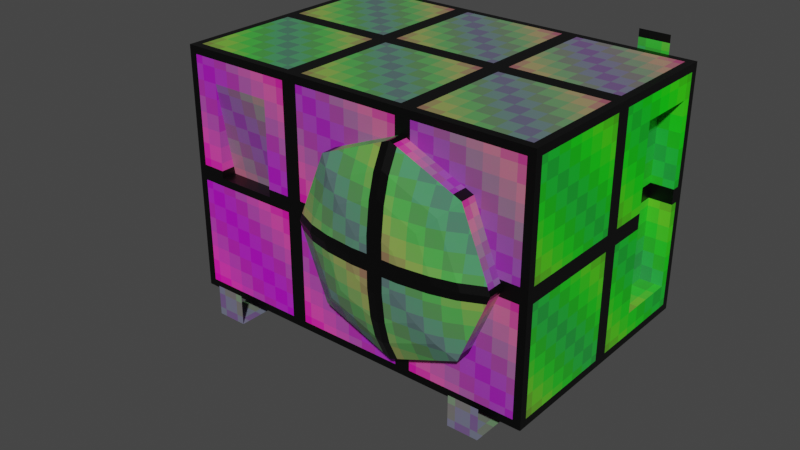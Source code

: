 # Source: air_conditioner.blend  (saved by Blender 2.83.19; exported with 4.5.12 LTS)
import bpy
from mathutils import Matrix  # noqa: F401  (used for matrix-valued properties, if any)

bpy.ops.wm.read_factory_settings(use_empty=True)
scene = bpy.context.scene
scene.name = 'Scene'

# ---- collections
col_collection = bpy.data.collections.new('Collection'); scene.collection.children.link(col_collection)

# ---- images (referenced by path relative to the original .blend; pixels are not part of the script)
import os
ASSET_DIR = os.environ.get("B2B_ASSET_DIR", "")  # directory of the original .blend (textures are referenced by path, not embedded)
HERE = os.path.dirname(os.path.abspath(__file__))  # packed textures are extracted next to this script under _unpacked/

def load_image(name, relpath, width, height, colorspace="sRGB"):
    """Load a texture the original file referenced (path relative to the .blend, or extracted next to this script)."""
    p = next((c for c in (os.path.join(HERE, relpath), os.path.join(ASSET_DIR, relpath)) if relpath and os.path.exists(c)), "")
    if p:
        img = bpy.data.images.load(p, check_existing=True)
        img.name = name
    else:  # same state as the original file: an image datablock whose file is absent (Cycles renders it pink)
        img = bpy.data.images.new(name, width, height)
        img.source = "FILE"
        img.filepath = "//" + (relpath or name)
    img.colorspace_settings.name = colorspace
    return img
img_pixel_texture_checker_128x128_png = load_image('Pixel texture checker 128x128.png', '_unpacked/Pixel_texture_checker_128x128.557810ab.png', 128, 128, 'sRGB')

# ---- materials (node trees are filled in below, after node groups)
mat_material = bpy.data.materials.new('Material')
mat_material.alpha_threshold = 0.0
mat_material.use_transparent_shadow = False
mat_material.line_color = (0.0, 0.0, 0.0, 1.0)

# ---- material node trees
mat_material.use_nodes = True; mat_material.node_tree.nodes.clear()
_N = mat_material.node_tree.nodes; _L = mat_material.node_tree.links
n0 = _N.new('ShaderNodeOutputMaterial'); n0.name = 'Material Output'; n0.location = (300, 300)
n1 = _N.new('ShaderNodeBsdfPrincipled'); n1.name = 'Principled BSDF'; n1.location = (10, 300)
n1.distribution = 'GGX'
n1.subsurface_method = 'BURLEY'
n1.inputs[2].default_value = 0.4
n1.inputs[3].default_value = 1.45
n1.inputs[27].default_value = (0.0, 0.0, 0.0, 1.0)
n1.inputs[28].default_value = 1.0
n2 = _N.new('ShaderNodeTexImage'); n2.name = 'Image Texture'; n2.location = (-280, 280)
n2.image = img_pixel_texture_checker_128x128_png
n2.interpolation = 'Closest'
_L.new(n1.outputs[0], n0.inputs[0])
_L.new(n2.outputs[0], n1.inputs[0])
n0.is_active_output = True

# ---- world
world_world = bpy.data.worlds.new('World'); scene.world = world_world
world_world.use_nodes = True; world_world.node_tree.nodes.clear()
_N = world_world.node_tree.nodes; _L = world_world.node_tree.links
n0 = _N.new('ShaderNodeOutputWorld'); n0.name = 'World Output'; n0.location = (300, 300)
n1 = _N.new('ShaderNodeBackground'); n1.name = 'Background'; n1.location = (10, 300)
n1.inputs[0].default_value = (0.05088, 0.05088, 0.05088, 1.0)
_L.new(n1.outputs[0], n0.inputs[0])
n0.is_active_output = True
world_world.color = (0.05088, 0.05088, 0.05088)
world_world.use_sun_shadow = False
world_world.sun_shadow_jitter_overblur = 0.0

# ---- meshes
me_cube_001 = bpy.data.meshes.new('Cube.001')
me_cube_001.from_pydata([(-0.001333, -0.1404, 0.3917), (0.07477, -0.1404, 0.422), (0.107, -0.1404, 0.4999), (0.07477, -0.1404, 0.5777), (-0.001333, -0.1404, 0.6109), (-0.1658, -0.1266, 0.663), (-0.233, -0.1266, 0.5005), (-0.1658, -0.1266, 0.3381), (-0.0005769, -0.1266, 0.2748), (0.1591, -0.1266, 0.3381), (0.2264, -0.1266, 0.5005), (0.1591, -0.1266, 0.663), (-0.0005769, -0.1266, 0.7324), (0.0, -0.1033, 0.1848), (-0.2305, -0.1033, 0.2732), (-0.3245, -0.1033, 0.5002), (-0.2305, -0.1033, 0.7272), (0.0, -0.1033, 0.8242), (0.2235, -0.1033, 0.7272), (0.3175, -0.1033, 0.5002), (0.2235, -0.1033, 0.2732), (0.2848, -0.0625, 0.7884), (0.4043, -0.0625, 0.4999), (0.2848, -0.0625, 0.2115), (-0.0002448, -0.0625, 0.09911), (-0.2921, -0.0625, 0.2115), (-0.4116, -0.0625, 0.4999), (0.0, -0.0625, 0.9117), (-0.2921, -0.0625, 0.7884), (0.2847, 4.314e-09, 0.7885), (0.4042, 7.354e-09, 0.5), (0.2847, 2.863e-08, 0.2115), (-0.0002766, 0.0, 0.09919), (-0.2922, 2.863e-08, 0.2115), (-0.4117, 7.354e-09, 0.5), (-0.2922, 4.314e-09, 0.7885), (0.0, 0.0, 0.9117), (-0.08088, -0.1404, 0.422), (-0.1131, -0.1404, 0.4999), (-0.08088, -0.1404, 0.5777), (0.0, -0.1404, 0.5), (0.2812, -0.0625, 0.7812), (-0.2812, -0.0625, 0.7812), (0.2812, -0.0625, 0.2188), (-0.2812, -0.0625, 0.2188), (-1.0, 0.0, 0.0), (-1.0, 0.0, 1.0), (-1.0, 1.0, 0.0), (-1.0, 1.0, 1.0), (0.5, 0.6875, 0.125), (0.5, 0.6875, 0.875), (0.5, 0.9375, 0.125), (0.5, 0.9375, 0.875), (-1.0, 0.8125, 0.3125), (-1.0, 0.9375, 0.3125), (-1.0, 0.8125, 0.75), (-1.0, 0.9375, 0.75), (-1.062, 0.8125, 0.6875), (-1.062, 0.8125, 0.3125), (-1.062, 0.9375, 0.6875), (-1.062, 0.9375, 0.3125), (0.5, 0.0, 1.0), (-0.625, 0.0, 0.5), (-0.875, 0.0, 0.5), (-0.625, 0.0, 0.8765), (-0.75, -0.0625, 0.0625), (-0.875, -0.0625, 0.0625), (-0.75, -0.0625, -0.0625), (-0.875, -0.0625, -0.0625), (-0.75, 1.031, -0.0625), (-0.875, 1.031, -0.0625), (-0.75, 1.031, 1.062), (-0.875, 1.031, 1.062), (0.375, -0.0625, 0.0625), (0.25, -0.0625, 0.0625), (0.375, -0.0625, -0.0625), (0.25, -0.0625, -0.0625), (0.375, 1.031, -0.0625), (0.25, 1.031, -0.0625), (0.375, 1.031, 1.062), (0.25, 1.031, 1.062), (-0.9375, 0.4062, 0.75), (-0.9375, 0.2812, 0.75), (-0.9375, 0.3438, 0.8125), (-1.281, 0.3438, 0.8125), (-1.156, 0.3438, 0.6875), (-1.219, 0.4062, 0.75), (-1.219, 0.2812, 0.75), (-1.219, 0.4062, 0.125), (-1.281, 0.3438, 0.0625), (-1.219, 0.2812, 0.0), (-1.219, 1.062, 0.125), (-1.281, 1.062, 0.0625), (-1.219, 1.062, 0.0), (-0.875, 0.0, 0.8765), (-0.625, 0.0625, 0.5), (-0.875, 0.0625, 0.5), (0.5, 0.0, 0.0), (0.5, 1.0, 0.0), (0.5, 1.0, 1.0), (0.4062, 0.6875, 0.125), (0.4062, 0.6875, 0.875), (0.4062, 0.9375, 0.125), (0.4062, 0.9375, 0.875), (-0.9375, 0.3438, 0.6875), (-1.156, 0.3438, 0.0625), (-1.156, 1.062, 0.0625), (-1.219, 0.7188, 0.1309), (-1.287, 0.7188, 0.0625), (-1.219, 0.7188, -0.005859), (-1.15, 0.7188, 0.0625), (-1.219, 1.0, 0.1309), (-1.287, 1.0, 0.0625), (-1.219, 1.0, -0.005859), (-1.15, 1.0, 0.0625), (-1.287, 0.7188, -0.5), (-1.287, 1.0, -0.5), (-1.285, 1.0, 0.06055), (-1.285, 0.7188, 0.06055), (-1.285, 1.0, -0.5), (-1.285, 0.7188, -0.5), (-1.286, 0.7188, -0.4987)], [], [(44, 43, 41, 42), (3, 2, 40), (1, 0, 40), (37, 38, 40), (39, 4, 40), (4, 3, 40), (2, 1, 40), (0, 37, 40), (38, 39, 40), (6, 5, 39, 38), (11, 10, 2, 3), (9, 8, 0, 1), (7, 6, 38, 37), (5, 12, 4, 39), (12, 11, 3, 4), (10, 9, 1, 2), (8, 7, 37, 0), (18, 19, 10, 11), (13, 14, 7, 8), (15, 16, 5, 6), (17, 18, 11, 12), (19, 20, 9, 10), (20, 13, 8, 9), (14, 15, 6, 7), (16, 17, 12, 5), (23, 24, 13, 20), (21, 22, 19, 18), (26, 28, 16, 15), (24, 25, 14, 13), (22, 23, 20, 19), (27, 21, 18, 17), (28, 27, 17, 16), (25, 26, 15, 14), (31, 32, 24, 23), (33, 34, 26, 25), (35, 36, 27, 28), (36, 29, 21, 27), (30, 31, 23, 22), (32, 33, 25, 24), (34, 35, 28, 26), (29, 30, 22, 21), (55, 48, 56), (47, 53, 54), (57, 55, 56, 59), (45, 53, 47), (56, 54, 60, 59), (54, 53, 58, 60), (48, 99, 98, 47), (47, 98, 97, 45), (64, 61, 46, 94), (53, 55, 57, 58), (58, 57, 59, 60), (54, 56, 48, 47), (50, 49, 100, 101), (45, 46, 55, 53), (97, 61, 64, 62), (62, 63, 45, 97), (48, 46, 61, 99), (46, 48, 55), (65, 66, 68, 67), (67, 68, 70, 69), (69, 70, 72, 71), (73, 74, 76, 75), (75, 76, 78, 77), (77, 78, 80, 79), (81, 83, 84, 86), (83, 82, 87, 84), (104, 81, 86, 85), (82, 104, 85, 87), (85, 86, 88, 105), (87, 85, 105, 90), (84, 87, 90, 89), (86, 84, 89, 88), (89, 90, 93, 92), (88, 89, 92, 91), (105, 88, 91, 106), (90, 105, 106, 93), (94, 46, 45, 63), (63, 62, 95, 96), (64, 94, 96, 95), (62, 64, 95), (96, 94, 63), (51, 49, 97, 98), (50, 52, 99, 61), (52, 51, 98, 99), (49, 50, 61, 97), (102, 103, 101, 100), (52, 50, 101, 103), (51, 52, 103, 102), (49, 51, 102, 100), (108, 109, 113, 112), (107, 108, 112, 111), (110, 107, 111, 114), (109, 110, 114, 113), (112, 108, 115, 116), (118, 117, 119, 120), (121, 119, 117, 118)])
_uv = me_cube_001.uv_layers.new(name='UVMap')
_uv.uv.foreach_set('vector', [0.6328, 0.4922, 0.6328, 0.6328, 0.4922, 0.6328, 0.4922, 0.4922, 0.7687, 0.3941, 0.7766, 0.3751, 0.7503, 0.3751, 0.7687, 0.356, 0.75, 0.3485, 0.7503, 0.3751, 0.7305, 0.356, 0.7226, 0.3751, 0.7503, 0.3751, 0.7305, 0.3941, 0.75, 0.4023, 0.7503, 0.3751, 0.75, 0.4023, 0.7687, 0.3941, 0.7503, 0.3751, 0.7766, 0.3751, 0.7687, 0.356, 0.7503, 0.3751, 0.75, 0.3485, 0.7305, 0.356, 0.7503, 0.3751, 0.7226, 0.3751, 0.7305, 0.3941, 0.7503, 0.3751, 0.6932, 0.3752, 0.7097, 0.4151, 0.7305, 0.3941, 0.7226, 0.3751, 0.7894, 0.4151, 0.8059, 0.3752, 0.7766, 0.3751, 0.7687, 0.3941, 0.7894, 0.3354, 0.7502, 0.3198, 0.75, 0.3485, 0.7687, 0.356, 0.7097, 0.3354, 0.6932, 0.3752, 0.7226, 0.3751, 0.7305, 0.356, 0.7097, 0.4151, 0.7502, 0.4321, 0.75, 0.4023, 0.7305, 0.3941, 0.7502, 0.4321, 0.7894, 0.4151, 0.7687, 0.3941, 0.75, 0.4023, 0.8059, 0.3752, 0.7894, 0.3354, 0.7687, 0.356, 0.7766, 0.3751, 0.7502, 0.3198, 0.7097, 0.3354, 0.7305, 0.356, 0.75, 0.3485, 0.8052, 0.4308, 0.8282, 0.3751, 0.8059, 0.3752, 0.7894, 0.4151, 0.7503, 0.2978, 0.6938, 0.3195, 0.7097, 0.3354, 0.7502, 0.3198, 0.6707, 0.3751, 0.6938, 0.4308, 0.7097, 0.4151, 0.6932, 0.3752, 0.7503, 0.4546, 0.8052, 0.4308, 0.7894, 0.4151, 0.7502, 0.4321, 0.8282, 0.3751, 0.8052, 0.3195, 0.7894, 0.3354, 0.8059, 0.3752, 0.8052, 0.3195, 0.7503, 0.2978, 0.7502, 0.3198, 0.7894, 0.3354, 0.6938, 0.3195, 0.6707, 0.3751, 0.6932, 0.3752, 0.7097, 0.3354, 0.6938, 0.4308, 0.7503, 0.4546, 0.7502, 0.4321, 0.7097, 0.4151, 0.8202, 0.3043, 0.7503, 0.2767, 0.7503, 0.2978, 0.8052, 0.3195, 0.8202, 0.4458, 0.8495, 0.3751, 0.8282, 0.3751, 0.8052, 0.4308, 0.6494, 0.3751, 0.6787, 0.4458, 0.6938, 0.4308, 0.6707, 0.3751, 0.7503, 0.2767, 0.6787, 0.3043, 0.6938, 0.3195, 0.7503, 0.2978, 0.8495, 0.3751, 0.8202, 0.3043, 0.8052, 0.3195, 0.8282, 0.3751, 0.7503, 0.4761, 0.8202, 0.4458, 0.8052, 0.4308, 0.7503, 0.4546, 0.6787, 0.4458, 0.7503, 0.4761, 0.7503, 0.4546, 0.6938, 0.4308, 0.6787, 0.3043, 0.6494, 0.3751, 0.6707, 0.3751, 0.6938, 0.3195, 0.3984, 0.3828, 0.3984, 0.5, 0.3828, 0.5, 0.3828, 0.3828, 0.3984, 0.6172, 0.3984, 0.75, 0.3828, 0.75, 0.3828, 0.6172, 0.3984, 0.8672, 0.3984, 1.0, 0.3828, 1.0, 0.3828, 0.8672, 0.3984, 0.0, 0.3984, 0.1328, 0.3828, 0.1328, 0.3828, 0.0, 0.3984, 0.25, 0.3984, 0.3828, 0.3828, 0.3828, 0.3828, 0.25, 0.3984, 0.5, 0.3984, 0.6172, 0.3828, 0.6172, 0.3828, 0.5, 0.3984, 0.75, 0.3984, 0.8672, 0.3828, 0.8672, 0.3828, 0.75, 0.3984, 0.1328, 0.3984, 0.25, 0.3828, 0.25, 0.3828, 0.1328, 0.7969, 0.6797, 0.75, 0.7422, 0.7656, 0.6797, 0.75, 0.4922, 0.7969, 0.5703, 0.7656, 0.5703, 0.6953, 0.5859, 0.6953, 0.5703, 0.7266, 0.5703, 0.7266, 0.5859, 1.0, 0.4922, 0.7969, 0.5703, 0.75, 0.4922, 0.7422, 0.5703, 0.7422, 0.6797, 0.7266, 0.6797, 0.7266, 0.5859, 0.7266, 0.6953, 0.6953, 0.6953, 0.6953, 0.6797, 0.7266, 0.6797, 0.375, 0.75, 0.0, 0.75, 0.0, 0.5, 0.375, 0.5, 0.375, 0.5, 0.0, 0.5, 0.0, 0.25, 0.375, 0.25, 0.09375, 0.2188, 0.375, 0.25, 0.0, 0.25, 0.03125, 0.2188, 0.6797, 0.6797, 0.6797, 0.5703, 0.6953, 0.5859, 0.6953, 0.6797, 0.6953, 0.6797, 0.6953, 0.5859, 0.7266, 0.5859, 0.7266, 0.6797, 0.7656, 0.5703, 0.7656, 0.6797, 0.75, 0.7422, 0.75, 0.4922, 0.6094, 0.9688, 0.6094, 0.7812, 0.6406, 0.7812, 0.6406, 0.9688, 1.0, 0.4922, 1.0, 0.7422, 0.7969, 0.6797, 0.7969, 0.5703, 0.375, 0.0, 0.375, 0.25, 0.09375, 0.2188, 0.09375, 0.125, 0.09375, 0.125, 0.03125, 0.125, 0.0, 0.0, 0.375, 0.0, 0.375, 0.75, 0.375, 1.0, 1.49e-08, 1.0, 0.0, 0.75, 1.0, 0.7422, 0.75, 0.7422, 0.7969, 0.6797, 0.4141, 0.4141, 0.4453, 0.4141, 0.4453, 0.4453, 0.4141, 0.4453, 0.4141, 0.4453, 0.4453, 0.4453, 0.4453, 0.7188, 0.4141, 0.7188, 0.4141, 0.7188, 0.4453, 0.7188, 0.4453, 1.0, 0.4141, 1.0, 0.4453, 0.4141, 0.4141, 0.4141, 0.4141, 0.4453, 0.4453, 0.4453, 0.4453, 0.4453, 0.4141, 0.4453, 0.4141, 0.7188, 0.4453, 0.7188, 0.4453, 0.7188, 0.4141, 0.7188, 0.4141, 1.0, 0.4453, 1.0, 0.4141, 0.05469, 0.4141, 0.03906, 0.5, 0.03906, 0.4844, 0.05469, 0.4141, 0.03906, 0.4141, 0.02344, 0.4844, 0.02344, 0.5, 0.03906, 0.4141, 0.07031, 0.4141, 0.05469, 0.4844, 0.05469, 0.4688, 0.07031, 0.4141, 0.02344, 0.4141, 0.007812, 0.4688, 0.007812, 0.4844, 0.02344, 0.5312, 0.07031, 0.5156, 0.05469, 0.6719, 0.05469, 0.6875, 0.07031, 0.5156, 0.02344, 0.5312, 0.007812, 0.6875, 0.007812, 0.7031, 0.02344, 0.5, 0.03906, 0.5156, 0.02344, 0.7031, 0.02344, 0.6875, 0.03906, 0.5156, 0.05469, 0.5, 0.03906, 0.6875, 0.03906, 0.6719, 0.05469, 0.5703, 0.1094, 0.5547, 0.09375, 0.75, 0.09375, 0.75, 0.1094, 0.5859, 0.125, 0.5703, 0.1094, 0.75, 0.1094, 0.75, 0.125, 0.6016, 0.1406, 0.5859, 0.125, 0.75, 0.125, 0.75, 0.1406, 0.5547, 0.09375, 0.5391, 0.07812, 0.75, 0.07812, 0.75, 0.09375, 0.03125, 0.2188, 0.0, 0.25, 0.0, 0.0, 0.03125, 0.125, 0.4062, 0.1172, 0.4688, 0.1172, 0.4688, 0.1328, 0.4062, 0.1328, 0.4688, 0.2266, 0.4062, 0.2266, 0.4062, 0.1328, 0.4688, 0.1328, 0.09375, 0.125, 0.09375, 0.2188, 0.07812, 0.125, 0.04688, 0.125, 0.03125, 0.2188, 0.03125, 0.125, 0.9844, 0.7812, 0.9219, 0.7812, 0.75, 0.75, 1.0, 0.75, 0.9219, 0.9688, 0.9844, 0.9688, 1.0, 1.0, 0.75, 1.0, 0.9844, 0.9688, 0.9844, 0.7812, 1.0, 0.75, 1.0, 1.0, 0.9219, 0.7812, 0.9219, 0.9688, 0.75, 1.0, 0.75, 0.75, 0.7031, 0.7812, 0.7031, 0.9688, 0.6406, 0.9688, 0.6406, 0.7812, 0.7031, 0.9922, 0.6406, 0.9922, 0.6406, 0.9688, 0.7031, 0.9688, 0.7344, 0.7812, 0.7344, 0.9688, 0.7031, 0.9688, 0.7031, 0.7812, 0.6406, 0.7578, 0.7031, 0.7578, 0.7031, 0.7812, 0.6406, 0.7812, 0.9844, 0.2422, 0.9844, 0.2266, 0.9141, 0.2266, 0.9141, 0.2422, 0.9141, 0.1797, 0.9141, 0.1953, 0.9844, 0.1953, 0.9844, 0.1797, 0.9844, 0.2109, 0.9844, 0.1953, 0.9141, 0.1953, 0.9141, 0.2109, 0.9844, 0.2266, 0.9844, 0.2109, 0.9141, 0.2109, 0.9141, 0.2266, 0.9844, 0.007812, 0.9141, 0.007812, 0.9141, 0.1797, 0.9844, 0.1797, 0.9844, 0.007812, 0.9141, 0.007812, 0.9141, 0.1797, 0.9844, 0.1797, 0.0, 0.0, 0.0, 0.0, 0.0, 0.0, 0.0, 0.0])
me_cube_001.materials.append(mat_material)
me_cube_001.use_remesh_fix_poles = True
me_cube_001.use_remesh_preserve_attributes = False
me_cube_001.use_mirror_vertex_groups = False
me_cube_001.update()

# ---- objects
ob_cube_001 = bpy.data.objects.new('Cube.001', me_cube_001)

# ---- transforms, parenting, visibility, modifiers, constraints
ob_cube_001.location = (0.0, 0.0, 0.0)
ob_cube_001.scale = (2.0, 2.0, 2.0)
ob_cube_001.lineart.crease_threshold = 0.0

# ---- collection membership
col_collection.objects.link(ob_cube_001)

# ---- scene / render settings (as saved in the file)
scene.frame_start = 1; scene.frame_end = 250; scene.frame_set(0)
scene.render.engine = 'BLENDER_EEVEE_NEXT'
scene.cycles.use_denoising = False
scene.cycles.samples = 128
scene.cycles.sampling_pattern = 'TABULATED_SOBOL'
scene.cycles.use_adaptive_sampling = False
scene.cycles.use_light_tree = False
scene.view_settings.view_transform = 'Filmic'
bpy.context.view_layer.update()

# ---- added for rendering (the .blend has no active camera and no usable light): camera, sun
cam_auto = bpy.data.cameras.new('AutoCamera')
cam_auto.lens = 50.0
cam_auto.sensor_width = 36.0
cam_auto.clip_end = 1000.0
ob_auto_camera = bpy.data.objects.new('AutoCamera', cam_auto)
scene.collection.objects.link(ob_auto_camera)
ob_auto_camera.location = (4.13735, -4.98724, 4.50207)
ob_auto_camera.rotation_euler = (1.09748, -7.21219e-08, 0.694738)
scene.camera = ob_auto_camera
light_auto_sun = bpy.data.lights.new('AutoSun', 'SUN')
light_auto_sun.energy = 3.0
light_auto_sun.angle = 0.0523599
ob_auto_sun = bpy.data.objects.new('AutoSun', light_auto_sun)
scene.collection.objects.link(ob_auto_sun)
ob_auto_sun.rotation_euler = (0.872665, 0.174533, 0.523599)
bpy.context.view_layer.update()
